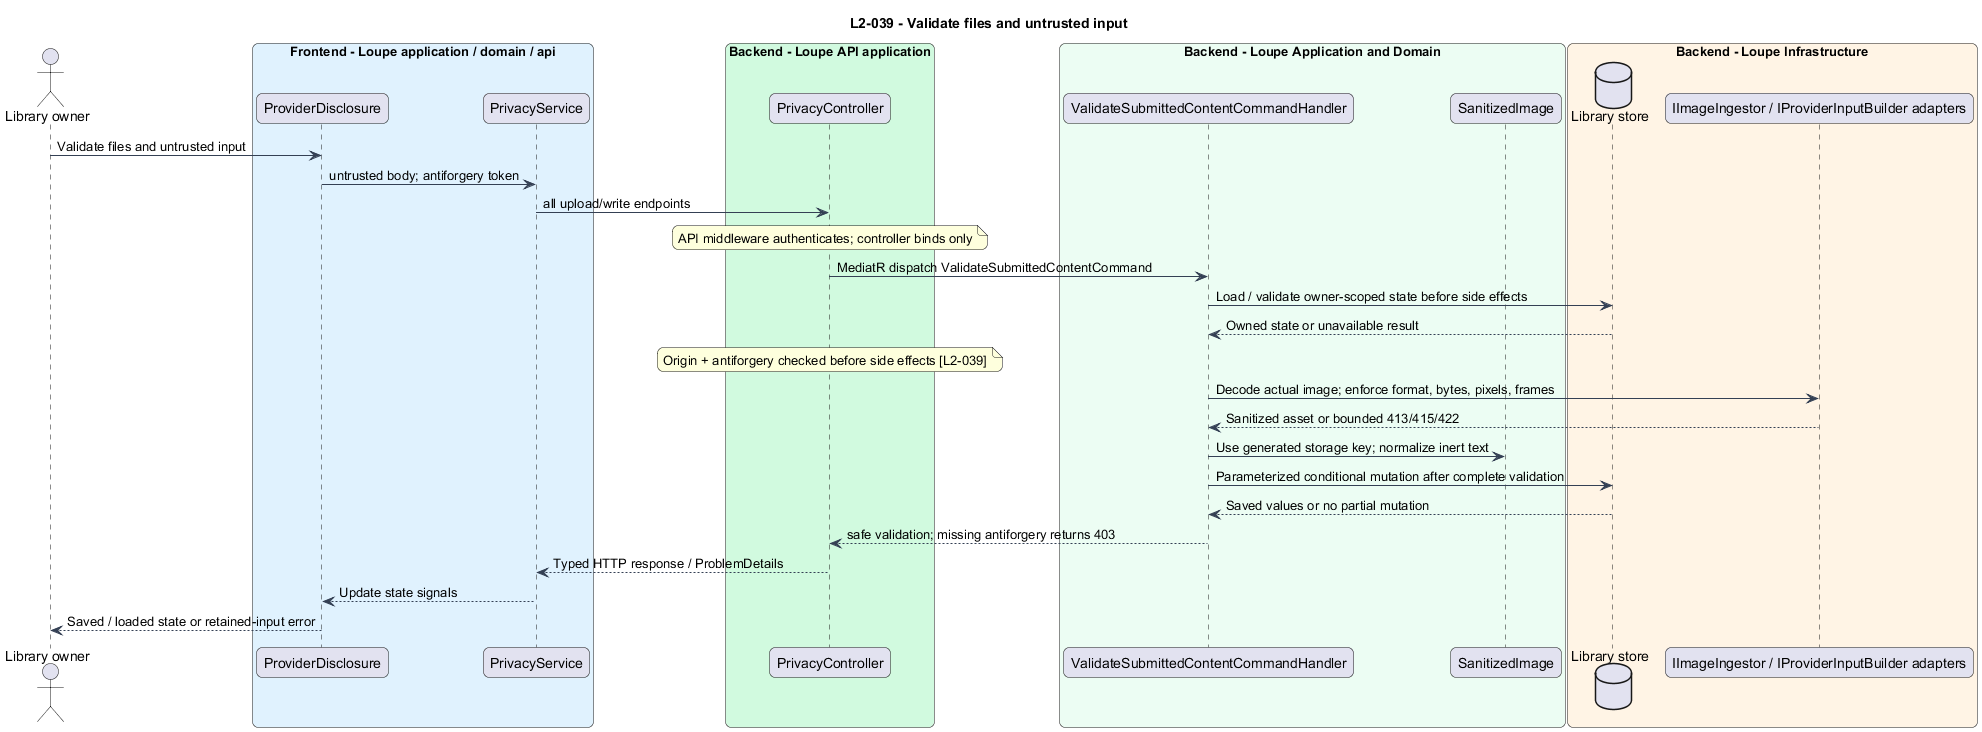

The diagram above was rendered by PlantUML. Its source (embedded in the PNG):
@startuml
title L2-039 - Validate files and untrusted input
skinparam backgroundColor #FFFFFF
skinparam shadowing false
skinparam roundcorner 12
skinparam defaultFontName Arial
skinparam ArrowColor #344054
skinparam rectangle {
  BorderColor #344054
  FontColor #101828
}
skinparam package {
  BorderColor #667085
  FontColor #101828
  BackgroundColor #F9FAFB
}

actor "Library owner" as actor
box "Frontend - Loupe application / domain / api" #E0F2FE
participant "ProviderDisclosure" as page
participant "PrivacyService" as client
end box
box "Backend - Loupe API application" #D1FADF
participant "PrivacyController" as controller
end box
box "Backend - Loupe Application and Domain" #ECFDF3
participant "ValidateSubmittedContentCommandHandler" as handler
participant "SanitizedImage" as entity
end box
box "Backend - Loupe Infrastructure" #FFF4E5
database "Library store" as db
participant "IImageIngestor / IProviderInputBuilder adapters" as ext
end box
actor -> page : Validate files and untrusted input
page -> client : untrusted body; antiforgery token
client -> controller : all upload/write endpoints
note over controller : API middleware authenticates; controller binds only
controller -> handler : MediatR dispatch ValidateSubmittedContentCommand
handler -> db : Load / validate owner-scoped state before side effects
db --> handler : Owned state or unavailable result
note over controller : Origin + antiforgery checked before side effects [L2-039]
handler -> ext : Decode actual image; enforce format, bytes, pixels, frames
ext --> handler : Sanitized asset or bounded 413/415/422
handler -> entity : Use generated storage key; normalize inert text
handler -> db : Parameterized conditional mutation after complete validation
db --> handler : Saved values or no partial mutation
handler --> controller : safe validation; missing antiforgery returns 403
controller --> client : Typed HTTP response / ProblemDetails
client --> page : Update state signals
page --> actor : Saved / loaded state or retained-input error
@enduml